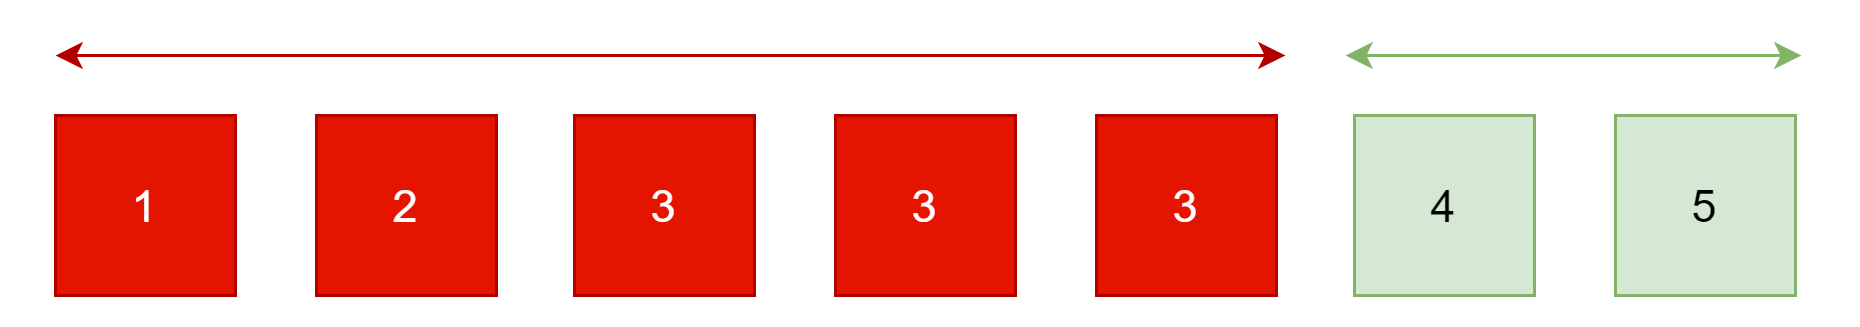

The diagram above was exported from draw.io. Its source (the exported page's mxGraphModel, read from the mxfile embedded in the PNG):
<mxGraphModel dx="1050" dy="558" grid="1" gridSize="10" guides="1" tooltips="1" connect="1" arrows="1" fold="1" page="1" pageScale="1" pageWidth="827" pageHeight="1169" math="0" shadow="0">
  <root>
    <mxCell id="0" />
    <mxCell id="1" parent="0" />
    <mxCell id="61WA8jjtbaEo3M-UrIQV-1" value="1" style="rounded=0;whiteSpace=wrap;html=1;fontSize=15;fillColor=#e51400;strokeColor=#B20000;fontColor=#ffffff;" vertex="1" parent="1">
      <mxGeometry x="80" y="200" width="60" height="60" as="geometry" />
    </mxCell>
    <mxCell id="61WA8jjtbaEo3M-UrIQV-2" value="2" style="rounded=0;whiteSpace=wrap;html=1;fontSize=15;fillColor=#e51400;strokeColor=#B20000;fontColor=#ffffff;" vertex="1" parent="1">
      <mxGeometry x="167" y="200" width="60" height="60" as="geometry" />
    </mxCell>
    <mxCell id="61WA8jjtbaEo3M-UrIQV-3" value="3" style="rounded=0;whiteSpace=wrap;html=1;fontSize=15;fillColor=#e51400;strokeColor=#B20000;fontColor=#ffffff;" vertex="1" parent="1">
      <mxGeometry x="253" y="200" width="60" height="60" as="geometry" />
    </mxCell>
    <mxCell id="61WA8jjtbaEo3M-UrIQV-4" value="3" style="rounded=0;whiteSpace=wrap;html=1;fontSize=15;fillColor=#e51400;strokeColor=#B20000;fontColor=#ffffff;" vertex="1" parent="1">
      <mxGeometry x="340" y="200" width="60" height="60" as="geometry" />
    </mxCell>
    <mxCell id="61WA8jjtbaEo3M-UrIQV-5" value="3" style="rounded=0;whiteSpace=wrap;html=1;fontSize=15;fillColor=#e51400;strokeColor=#B20000;fontColor=#ffffff;" vertex="1" parent="1">
      <mxGeometry x="427" y="200" width="60" height="60" as="geometry" />
    </mxCell>
    <mxCell id="61WA8jjtbaEo3M-UrIQV-6" value="4" style="rounded=0;whiteSpace=wrap;html=1;fontSize=15;fillColor=#d5e8d4;strokeColor=#82b366;" vertex="1" parent="1">
      <mxGeometry x="513" y="200" width="60" height="60" as="geometry" />
    </mxCell>
    <mxCell id="61WA8jjtbaEo3M-UrIQV-7" value="5" style="rounded=0;whiteSpace=wrap;html=1;fontSize=15;fillColor=#d5e8d4;strokeColor=#82b366;" vertex="1" parent="1">
      <mxGeometry x="600" y="200" width="60" height="60" as="geometry" />
    </mxCell>
    <mxCell id="61WA8jjtbaEo3M-UrIQV-8" value="" style="endArrow=classic;startArrow=classic;html=1;rounded=0;fillColor=#e51400;strokeColor=#B20000;" edge="1" parent="1">
      <mxGeometry width="50" height="50" relative="1" as="geometry">
        <mxPoint x="80" y="180" as="sourcePoint" />
        <mxPoint x="490" y="180" as="targetPoint" />
      </mxGeometry>
    </mxCell>
    <mxCell id="61WA8jjtbaEo3M-UrIQV-9" value="" style="endArrow=classic;startArrow=classic;html=1;rounded=0;fillColor=#d5e8d4;strokeColor=#82b366;" edge="1" parent="1">
      <mxGeometry width="50" height="50" relative="1" as="geometry">
        <mxPoint x="510" y="180" as="sourcePoint" />
        <mxPoint x="662" y="180" as="targetPoint" />
      </mxGeometry>
    </mxCell>
  </root>
</mxGraphModel>